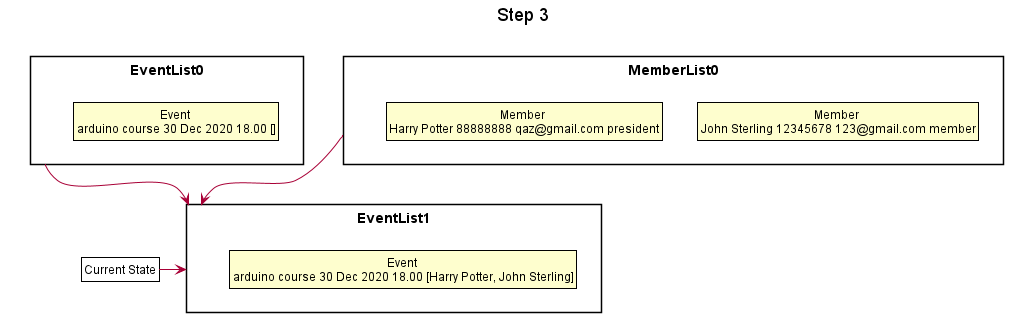

The diagram above was rendered by PlantUML. Its source (embedded in the PNG):
@startuml





skinparam BackgroundColor #FFFFFFF

skinparam Shadowing false

skinparam Class {
    FontColor #FFFFFF
    BorderThickness 1
    BorderColor #FFFFFF
    StereotypeFontColor #FFFFFF
    FontName Arial
}

skinparam Actor {
    BorderColor #000000
    Color #000000
    FontName Arial
}

skinparam Sequence {
    MessageAlign center
    BoxFontSize 15
    BoxPadding 0
    BoxFontColor #FFFFFF
    FontName Arial
}

skinparam Participant {
    FontColor #FFFFFFF
    Padding 20
}

skinparam MinClassWidth 50
skinparam ParticipantPadding 10
skinparam Shadowing false
skinparam DefaultTextAlignment center
skinparam packageStyle Rectangle

hide footbox
hide members
hide circle
skinparam ClassFontColor #000000
skinparam ClassBorderColor #000000

title Step 3

package EventList0 {
    class State1 as "Event \narduino course 30 Dec 2020 18.00 []"
}

package EventList1 {
    class State4 as "Event \narduino course 30 Dec 2020 18.00 [Harry Potter, John Sterling]"
}

package MemberList0 {
    class State2 as "Member \nJohn Sterling 12345678 123@gmail.com member"
    class State3 as "Member \nHarry Potter 88888888 qaz@gmail.com president"
}

EventList0 -->EventList1
MemberList0 -->EventList1

class Pointer as "Current State" #FFFFF
Pointer -right-> EventList1

@enduml